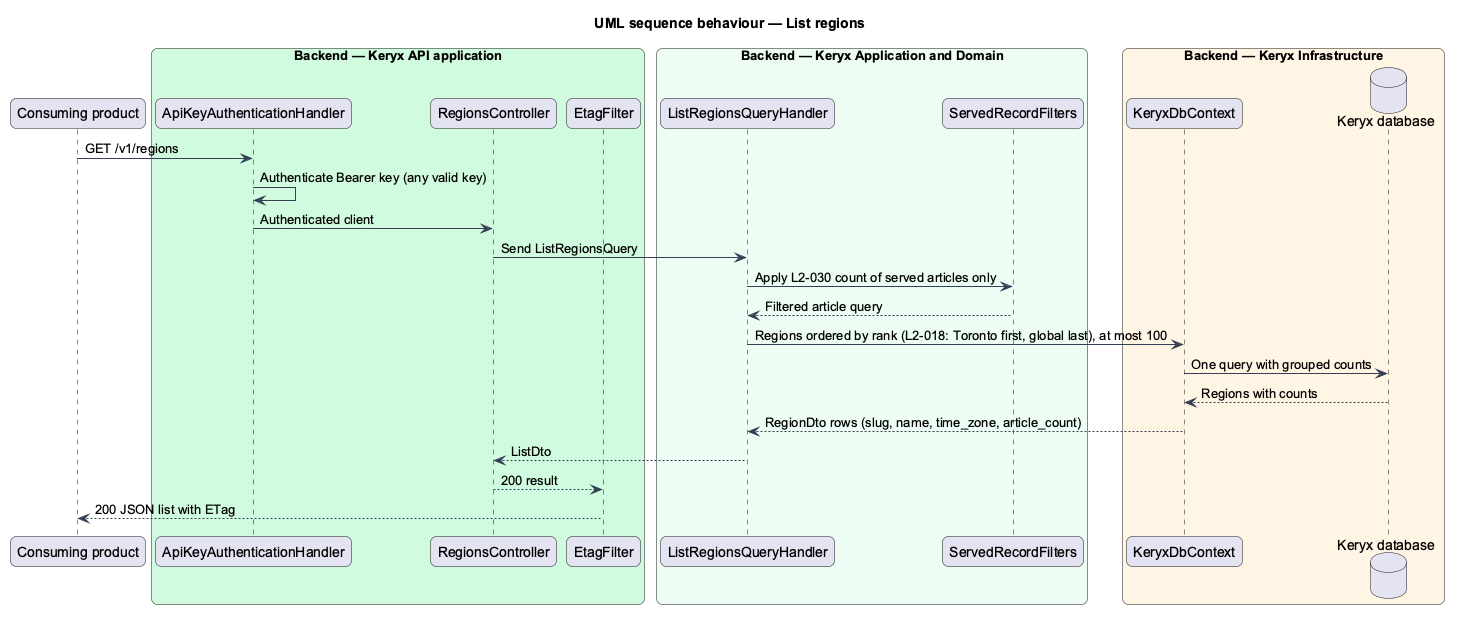

The diagram above was rendered by PlantUML. Its source (embedded in the PNG):
@startuml
title UML sequence behaviour — List regions
skinparam backgroundColor #FFFFFF
skinparam shadowing false
skinparam roundcorner 12
skinparam defaultFontName Arial
skinparam ArrowColor #344054
skinparam rectangle {
  BorderColor #344054
  FontColor #101828
}
skinparam package {
  BorderColor #667085
  FontColor #101828
  BackgroundColor #F9FAFB
}
participant "Consuming product" as product
box "Backend — Keryx API application" #D1FADF
  participant "ApiKeyAuthenticationHandler" as auth
  participant "RegionsController" as controller
  participant "EtagFilter" as etag
end box
box "Backend — Keryx Application and Domain" #ECFDF3
  participant "ListRegionsQueryHandler" as handler
  participant "ServedRecordFilters" as served
end box
box "Backend — Keryx Infrastructure" #FFF4E5
  participant "KeryxDbContext" as ctx
  database "Keryx database" as db
end box
product -> auth : GET /v1/regions
auth -> auth : Authenticate Bearer key (any valid key)
auth -> controller : Authenticated client
controller -> handler : Send ListRegionsQuery
handler -> served : Apply L2-030 count of served articles only
served --> handler : Filtered article query
handler -> ctx : Regions ordered by rank (L2-018: Toronto first, global last), at most 100
ctx -> db : One query with grouped counts
db --> ctx : Regions with counts
ctx --> handler : RegionDto rows (slug, name, time_zone, article_count)
handler --> controller : ListDto
controller --> etag : 200 result
etag --> product : 200 JSON list with ETag
@enduml